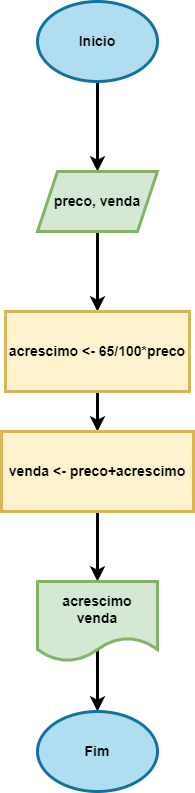

The diagram above was exported from draw.io. Its source (the exported page's mxGraphModel, read from the mxfile embedded in the PNG):
<mxGraphModel dx="794" dy="470" grid="1" gridSize="10" guides="1" tooltips="1" connect="1" arrows="1" fold="1" page="1" pageScale="1" pageWidth="827" pageHeight="1169" math="0" shadow="0">
  <root>
    <mxCell id="0" />
    <mxCell id="1" parent="0" />
    <mxCell id="pPDYF6bvQ86tkSO_A341-3" value="" style="edgeStyle=orthogonalEdgeStyle;rounded=0;orthogonalLoop=1;jettySize=auto;html=1;strokeWidth=3;fontStyle=1;fontSize=14;" edge="1" parent="1" source="pPDYF6bvQ86tkSO_A341-1" target="pPDYF6bvQ86tkSO_A341-2">
      <mxGeometry relative="1" as="geometry" />
    </mxCell>
    <mxCell id="pPDYF6bvQ86tkSO_A341-1" value="Inicio" style="ellipse;whiteSpace=wrap;html=1;fillColor=#b1ddf0;strokeColor=#10739e;strokeWidth=3;fontStyle=1;fontSize=14;" vertex="1" parent="1">
      <mxGeometry x="354" y="10" width="120" height="80" as="geometry" />
    </mxCell>
    <mxCell id="pPDYF6bvQ86tkSO_A341-5" value="" style="edgeStyle=orthogonalEdgeStyle;rounded=0;orthogonalLoop=1;jettySize=auto;html=1;strokeWidth=3;fontStyle=1;fontSize=14;" edge="1" parent="1" source="pPDYF6bvQ86tkSO_A341-2" target="pPDYF6bvQ86tkSO_A341-4">
      <mxGeometry relative="1" as="geometry" />
    </mxCell>
    <mxCell id="pPDYF6bvQ86tkSO_A341-2" value="preco, venda" style="shape=parallelogram;perimeter=parallelogramPerimeter;whiteSpace=wrap;html=1;fixedSize=1;fillColor=#d5e8d4;strokeColor=#82b366;strokeWidth=3;fontStyle=1;fontSize=14;" vertex="1" parent="1">
      <mxGeometry x="354" y="180" width="120" height="60" as="geometry" />
    </mxCell>
    <mxCell id="pPDYF6bvQ86tkSO_A341-7" value="" style="edgeStyle=orthogonalEdgeStyle;rounded=0;orthogonalLoop=1;jettySize=auto;html=1;strokeWidth=3;fontStyle=1;fontSize=14;" edge="1" parent="1" source="pPDYF6bvQ86tkSO_A341-4" target="pPDYF6bvQ86tkSO_A341-6">
      <mxGeometry relative="1" as="geometry" />
    </mxCell>
    <mxCell id="pPDYF6bvQ86tkSO_A341-4" value="acrescimo &amp;lt;- 65/100*preco" style="whiteSpace=wrap;html=1;fillColor=#fff2cc;strokeColor=#d6b656;strokeWidth=3;fontStyle=1;fontSize=14;" vertex="1" parent="1">
      <mxGeometry x="322" y="320" width="184" height="80" as="geometry" />
    </mxCell>
    <mxCell id="pPDYF6bvQ86tkSO_A341-9" value="" style="edgeStyle=orthogonalEdgeStyle;rounded=0;orthogonalLoop=1;jettySize=auto;html=1;strokeWidth=3;fontStyle=1;fontSize=14;" edge="1" parent="1" source="pPDYF6bvQ86tkSO_A341-6" target="pPDYF6bvQ86tkSO_A341-8">
      <mxGeometry relative="1" as="geometry" />
    </mxCell>
    <mxCell id="pPDYF6bvQ86tkSO_A341-6" value="venda &amp;lt;- preco+acrescimo" style="whiteSpace=wrap;html=1;fillColor=#fff2cc;strokeColor=#d6b656;strokeWidth=3;fontStyle=1;fontSize=14;" vertex="1" parent="1">
      <mxGeometry x="318" y="440" width="192" height="80" as="geometry" />
    </mxCell>
    <mxCell id="pPDYF6bvQ86tkSO_A341-11" value="" style="edgeStyle=orthogonalEdgeStyle;rounded=0;orthogonalLoop=1;jettySize=auto;html=1;exitX=0.5;exitY=0.925;exitDx=0;exitDy=0;exitPerimeter=0;strokeWidth=3;fontStyle=1;fontSize=14;" edge="1" parent="1" source="pPDYF6bvQ86tkSO_A341-8" target="pPDYF6bvQ86tkSO_A341-10">
      <mxGeometry relative="1" as="geometry">
        <Array as="points">
          <mxPoint x="414" y="650" />
          <mxPoint x="414" y="650" />
        </Array>
      </mxGeometry>
    </mxCell>
    <mxCell id="pPDYF6bvQ86tkSO_A341-8" value="acrescimo&lt;br style=&quot;font-size: 14px;&quot;&gt;venda" style="shape=document;whiteSpace=wrap;html=1;boundedLbl=1;fillColor=#d5e8d4;strokeColor=#82b366;strokeWidth=3;fontStyle=1;fontSize=14;" vertex="1" parent="1">
      <mxGeometry x="354" y="590" width="120" height="80" as="geometry" />
    </mxCell>
    <mxCell id="pPDYF6bvQ86tkSO_A341-10" value="Fim" style="ellipse;whiteSpace=wrap;html=1;fillColor=#b1ddf0;strokeColor=#10739e;strokeWidth=3;fontStyle=1;fontSize=14;" vertex="1" parent="1">
      <mxGeometry x="354" y="720" width="120" height="80" as="geometry" />
    </mxCell>
  </root>
</mxGraphModel>